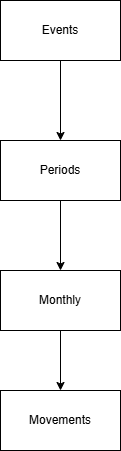

The diagram above was exported from draw.io. Its source (the exported page's mxGraphModel, read from the mxfile embedded in the PNG):
<mxGraphModel dx="1229" dy="676" grid="1" gridSize="10" guides="1" tooltips="1" connect="1" arrows="1" fold="1" page="1" pageScale="1" pageWidth="850" pageHeight="1100" math="0" shadow="0">
  <root>
    <mxCell id="0" />
    <mxCell id="1" parent="0" />
    <mxCell id="PhbBcy3nh0u5o1N656Gi-6" edge="1" parent="1" source="PhbBcy3nh0u5o1N656Gi-1" style="edgeStyle=orthogonalEdgeStyle;rounded=0;orthogonalLoop=1;jettySize=auto;html=1;" target="PhbBcy3nh0u5o1N656Gi-2" value="">
      <mxGeometry relative="1" as="geometry" />
    </mxCell>
    <mxCell id="PhbBcy3nh0u5o1N656Gi-1" parent="1" style="rounded=0;whiteSpace=wrap;html=1;" value="Events" vertex="1">
      <mxGeometry height="60" width="120" x="370" y="220" as="geometry" />
    </mxCell>
    <mxCell id="PhbBcy3nh0u5o1N656Gi-8" edge="1" parent="1" source="PhbBcy3nh0u5o1N656Gi-2" style="edgeStyle=orthogonalEdgeStyle;rounded=0;orthogonalLoop=1;jettySize=auto;html=1;" target="PhbBcy3nh0u5o1N656Gi-3" value="">
      <mxGeometry relative="1" as="geometry" />
    </mxCell>
    <mxCell id="PhbBcy3nh0u5o1N656Gi-2" parent="1" style="rounded=0;whiteSpace=wrap;html=1;" value="Periods" vertex="1">
      <mxGeometry height="60" width="120" x="370" y="360" as="geometry" />
    </mxCell>
    <mxCell id="PhbBcy3nh0u5o1N656Gi-9" edge="1" parent="1" source="PhbBcy3nh0u5o1N656Gi-3" style="edgeStyle=orthogonalEdgeStyle;rounded=0;orthogonalLoop=1;jettySize=auto;html=1;" target="PhbBcy3nh0u5o1N656Gi-4" value="">
      <mxGeometry relative="1" as="geometry" />
    </mxCell>
    <mxCell id="PhbBcy3nh0u5o1N656Gi-3" parent="1" style="rounded=0;whiteSpace=wrap;html=1;" value="Monthly" vertex="1">
      <mxGeometry height="60" width="120" x="370" y="490" as="geometry" />
    </mxCell>
    <mxCell id="PhbBcy3nh0u5o1N656Gi-4" parent="1" style="rounded=0;whiteSpace=wrap;html=1;" value="Movements" vertex="1">
      <mxGeometry height="60" width="120" x="370" y="610" as="geometry" />
    </mxCell>
  </root>
</mxGraphModel>